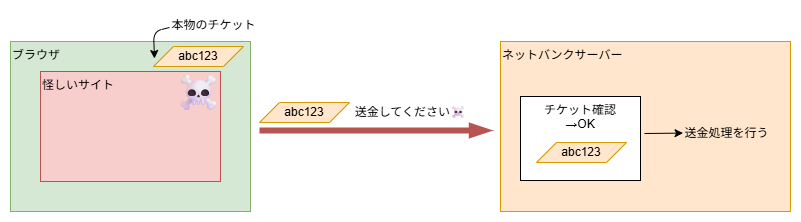

The diagram above was exported from draw.io. Its source (the exported page's mxGraphModel, read from the mxfile embedded in the PNG):
<mxGraphModel dx="1566" dy="978" grid="1" gridSize="10" guides="1" tooltips="1" connect="1" arrows="1" fold="1" page="1" pageScale="1" pageWidth="1920" pageHeight="1200" background="#ffffff" math="0" shadow="0">
  <root>
    <mxCell id="0" />
    <mxCell id="1" parent="0" />
    <mxCell id="20" value="ブラウザ" style="whiteSpace=wrap;html=1;align=left;verticalAlign=top;fillColor=#d5e8d4;strokeColor=#82b366;" parent="1" vertex="1">
      <mxGeometry x="180" y="210" width="240" height="170" as="geometry" />
    </mxCell>
    <mxCell id="21" value="怪しいサイト" style="whiteSpace=wrap;html=1;align=left;verticalAlign=top;fillColor=#f8cecc;strokeColor=#b85450;" parent="1" vertex="1">
      <mxGeometry x="210" y="240" width="180" height="110" as="geometry" />
    </mxCell>
    <mxCell id="22" value="ネットバンクサーバー" style="whiteSpace=wrap;html=1;align=left;verticalAlign=top;fillColor=#ffe6cc;strokeColor=#d79b00;" parent="1" vertex="1">
      <mxGeometry x="670" y="210" width="290" height="170" as="geometry" />
    </mxCell>
    <mxCell id="38" value="☠" style="text;html=1;align=center;verticalAlign=middle;resizable=0;points=[];autosize=1;strokeColor=none;fillColor=none;fontSize=36;" parent="1" vertex="1">
      <mxGeometry x="333" y="231" width="70" height="60" as="geometry" />
    </mxCell>
    <mxCell id="39" value="abc123" style="shape=parallelogram;perimeter=parallelogramPerimeter;whiteSpace=wrap;html=1;fixedSize=1;fillColor=#ffe6cc;strokeColor=#d79b00;" parent="1" vertex="1">
      <mxGeometry x="323" y="215" width="90" height="20" as="geometry" />
    </mxCell>
    <mxCell id="40" value="" style="edgeStyle=orthogonalEdgeStyle;orthogonalLoop=1;jettySize=auto;html=1;strokeWidth=6;endArrow=blockThin;endFill=1;fillColor=#f8cecc;strokeColor=#b85450;" parent="1" edge="1">
      <mxGeometry width="100" relative="1" as="geometry">
        <mxPoint x="429" y="299" as="sourcePoint" />
        <mxPoint x="660" y="299" as="targetPoint" />
      </mxGeometry>
    </mxCell>
    <mxCell id="42" value="送金してください☠" style="text;html=1;align=center;verticalAlign=middle;resizable=0;points=[];autosize=1;strokeColor=none;fillColor=none;" parent="1" vertex="1">
      <mxGeometry x="510" y="266" width="140" height="30" as="geometry" />
    </mxCell>
    <mxCell id="43" value="abc123" style="shape=parallelogram;perimeter=parallelogramPerimeter;whiteSpace=wrap;html=1;fixedSize=1;fillColor=#ffe6cc;strokeColor=#d79b00;" parent="1" vertex="1">
      <mxGeometry x="429" y="271" width="90" height="20" as="geometry" />
    </mxCell>
    <mxCell id="48" style="edgeStyle=none;html=1;" parent="1" edge="1">
      <mxGeometry relative="1" as="geometry">
        <mxPoint x="852.556141133211" y="301.59949477837995" as="targetPoint" />
        <mxPoint x="814" y="302" as="sourcePoint" />
      </mxGeometry>
    </mxCell>
    <mxCell id="44" value="チケット確認&lt;br&gt;→OK" style="whiteSpace=wrap;html=1;verticalAlign=top;" parent="1" vertex="1">
      <mxGeometry x="690" y="265" width="120" height="84" as="geometry" />
    </mxCell>
    <mxCell id="45" value="abc123" style="shape=parallelogram;perimeter=parallelogramPerimeter;whiteSpace=wrap;html=1;fixedSize=1;fillColor=#ffe6cc;strokeColor=#d79b00;" parent="1" vertex="1">
      <mxGeometry x="706" y="311" width="90" height="20" as="geometry" />
    </mxCell>
    <mxCell id="47" value="送金処理を行う" style="text;html=1;align=center;verticalAlign=middle;resizable=0;points=[];autosize=1;strokeColor=none;fillColor=none;" parent="1" vertex="1">
      <mxGeometry x="841" y="287" width="110" height="30" as="geometry" />
    </mxCell>
    <mxCell id="52" style="edgeStyle=none;html=1;" parent="1" edge="1">
      <mxGeometry relative="1" as="geometry">
        <mxPoint x="324.00571372292256" y="227.00852827592325" as="targetPoint" />
        <mxPoint x="339" y="196" as="sourcePoint" />
        <Array as="points">
          <mxPoint x="323" y="200" />
        </Array>
      </mxGeometry>
    </mxCell>
    <mxCell id="51" value="本物のチケット" style="text;html=1;align=center;verticalAlign=middle;resizable=0;points=[];autosize=1;strokeColor=none;fillColor=none;" parent="1" vertex="1">
      <mxGeometry x="328" y="179" width="110" height="30" as="geometry" />
    </mxCell>
  </root>
</mxGraphModel>